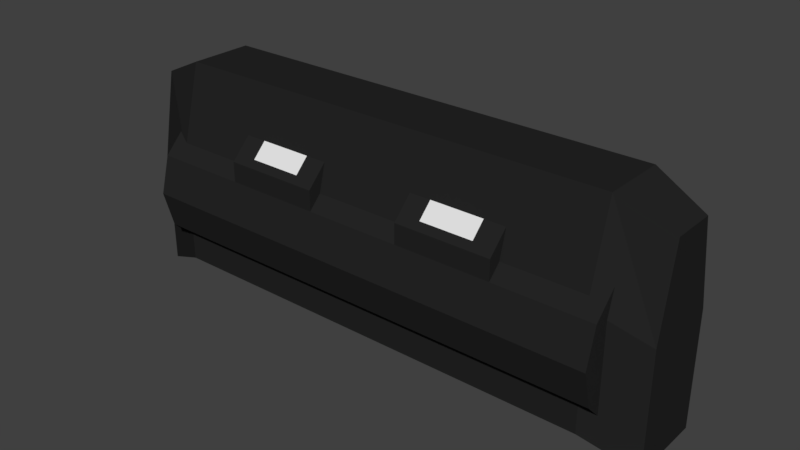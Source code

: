 # Source: Cover.blend  (saved by Blender 2.79.0; exported with 4.5.12 LTS)
import bpy
from mathutils import Matrix  # noqa: F401  (used for matrix-valued properties, if any)

bpy.ops.wm.read_factory_settings(use_empty=True)
scene = bpy.context.scene
scene.name = 'Scene'

# ---- collections
col_collection_1 = bpy.data.collections.new('Collection 1'); scene.collection.children.link(col_collection_1)

# ---- materials (node trees are filled in below, after node groups)
mat_material_001 = bpy.data.materials.new('Material.001')
mat_material_001.alpha_threshold = 0.0
mat_material_001.use_transparent_shadow = False
mat_material_001.diffuse_color = (0.01885, 0.01885, 0.01885, 1.0)
mat_material_001.roughness = 0.5
mat_material_002 = bpy.data.materials.new('Material.002')
mat_material_002.alpha_threshold = 0.0
mat_material_002.use_transparent_shadow = False
mat_material_002.roughness = 0.5

# ---- material node trees

# ---- world
world_world = bpy.data.worlds.new('World'); scene.world = world_world
world_world.color = (0.05088, 0.05088, 0.05088)
world_world.use_sun_shadow = False
world_world.sun_shadow_jitter_overblur = 0.0
world_world.cycles.sampling_method = 'MANUAL'

# ---- meshes
me_cube_001 = bpy.data.meshes.new('Cube.001')
me_cube_001.from_pydata([(-3.0, -0.7281, -1.0), (-3.0, -0.7281, 0.5415), (-3.0, 0.7281, -1.0), (-3.0, 0.7281, 0.5415), (3.0, -0.7281, -1.0), (3.0, -0.7281, 0.5415), (3.0, 0.7281, -1.0), (3.0, 0.7281, 0.5415), (-3.0, -0.4267, 1.698), (-3.0, 0.4267, 1.698), (3.0, 0.4267, 1.698), (3.0, -0.4267, 1.698), (3.679, -0.2957, 1.389), (3.679, 0.2957, 1.389), (-3.679, 0.2957, 1.389), (-3.679, -0.2957, 1.389), (3.679, -0.5046, 0.2324), (3.679, -0.5046, -1.309), (3.679, 0.5046, -1.309), (3.679, 0.5046, 0.2324), (-3.679, 0.5046, 0.2324), (-3.679, -0.5046, 0.2324), (-3.679, -0.5046, -1.309), (-3.679, 0.5046, -1.309), (-0.6399, 1.0, -4.768e-08), (-1.92, 1.0, -2.384e-08), (-3.2, 1.0, 0.0), (3.2, 1.0, -1.192e-07), (-3.2, 0.866, -0.5), (3.2, 0.866, -0.5), (-3.2, 0.5, -0.866), (3.2, 0.5, -0.866), (-3.2, -4.371e-08, -1.0), (3.2, -4.371e-08, -1.0), (-3.2, -0.5, -0.866), (3.2, -0.5, -0.866), (-3.2, -0.866, -0.5), (3.2, -0.866, -0.5), (-3.2, -1.0, -1.192e-07), (3.2, -1.0, -2.384e-07), (-3.2, -0.866, 0.5), (3.2, -0.866, 0.5), (-3.2, -0.5, 0.866), (3.2, -0.5, 0.866), (-3.2, -4.649e-07, 1.0), (3.2, -4.649e-07, 1.0), (-3.2, 0.5, 0.866), (3.2, 0.5, 0.866), (-3.2, 0.866, 0.5), (3.2, 0.866, 0.5), (0.6399, 1.0, -7.153e-08), (1.92, 1.0, -9.537e-08), (1.92, 0.866, -0.5), (0.6399, 0.866, -0.5), (-0.6399, 0.866, -0.5), (-1.92, 0.866, -0.5), (1.92, 0.5, -0.866), (0.6399, 0.5, -0.866), (-0.6399, 0.5, -0.866), (-1.92, 0.5, -0.866), (1.92, -4.371e-08, -1.0), (0.6399, -4.371e-08, -1.0), (-0.6399, -4.371e-08, -1.0), (-1.92, -4.371e-08, -1.0), (1.92, -0.5, -0.866), (0.6399, -0.5, -0.866), (-0.6399, -0.5, -0.866), (-1.92, -0.5, -0.866), (1.92, -0.866, -0.5), (0.6399, -0.866, -0.5), (-0.6399, -0.866, -0.5), (-1.92, -0.866, -0.5), (1.92, -1.0, -2.146e-07), (0.6399, -1.0, -1.907e-07), (-0.6399, -1.0, -1.669e-07), (-1.92, -1.0, -1.431e-07), (1.92, -0.866, 0.5), (0.6399, -0.866, 0.5), (-0.6399, -0.866, 0.5), (-1.92, -0.866, 0.5), (1.92, -0.5, 0.866), (0.6399, -0.5, 0.866), (-0.6399, -0.5, 0.866), (-1.92, -0.5, 0.866), (1.92, -4.649e-07, 1.0), (0.6399, -4.649e-07, 1.0), (-0.6399, -4.649e-07, 1.0), (-1.92, -4.649e-07, 1.0), (1.92, 0.5, 0.866), (0.6399, 0.5, 0.866), (-0.6399, 0.5, 0.866), (-1.92, 0.5, 0.866), (1.92, 0.866, 0.5), (0.6399, 0.866, 0.5), (-0.6399, 0.866, 0.5), (-1.92, 0.866, 0.5), (1.92, -0.866, 0.7709), (0.6399, -0.866, 0.7709), (-0.6399, -0.866, 0.7709), (-1.92, -0.866, 0.7709), (1.92, -0.5, 1.137), (0.6399, -0.5, 1.137), (-0.6399, -0.5, 1.137), (-1.92, -0.5, 1.137), (1.92, 0.5, 1.137), (0.6399, 0.5, 1.137), (-0.6399, 0.5, 1.137), (-1.92, 0.5, 1.137), (1.92, 0.866, 0.7709), (0.6399, 0.866, 0.7709), (-0.6399, 0.866, 0.7709), (-1.92, 0.866, 0.7709), (1.635, -0.7847, 0.8522), (0.9242, -0.7847, 0.8522), (-0.9242, -0.7847, 0.8522), (-1.635, -0.7847, 0.8522), (1.635, -0.5813, 1.056), (0.9242, -0.5813, 1.056), (-0.9242, -0.5813, 1.056), (-1.635, -0.5813, 1.056), (1.635, 0.5813, 1.056), (0.9242, 0.5813, 1.056), (-0.9242, 0.5813, 1.056), (-1.635, 0.5813, 1.056), (1.635, 0.7847, 0.8522), (0.9242, 0.7847, 0.8522), (-0.9242, 0.7847, 0.8522), (-1.635, 0.7847, 0.8522)], [], [(1, 8, 15, 21), (2, 3, 7, 6), (8, 9, 14, 15), (4, 5, 1, 0), (2, 6, 4, 0), (7, 3, 9, 10), (10, 9, 8, 11), (0, 1, 21, 22), (11, 5, 16, 12), (1, 5, 11, 8), (20, 21, 15, 14), (18, 19, 16, 17), (22, 21, 20, 23), (16, 19, 13, 12), (5, 4, 17, 16), (9, 3, 20, 14), (6, 7, 19, 18), (3, 2, 23, 20), (7, 10, 13, 19), (2, 0, 22, 23), (4, 6, 18, 17), (10, 11, 12, 13), (75, 74, 78, 79), (86, 85, 89, 90), (51, 27, 29, 52), (74, 73, 77, 78), (87, 86, 90, 91), (52, 29, 31, 56), (81, 77, 97, 101), (44, 87, 91, 46), (56, 31, 33, 60), (78, 77, 81, 82), (91, 90, 106, 107), (60, 33, 35, 64), (78, 82, 102, 98), (90, 89, 93, 94), (64, 35, 37, 68), (40, 79, 83, 42), (82, 83, 103, 102), (68, 37, 39, 72), (81, 80, 84, 85), (46, 91, 95, 48), (72, 39, 41, 76), (82, 81, 85, 86), (93, 92, 51, 50), (76, 41, 43, 80), (83, 82, 86, 87), (94, 93, 50, 24), (80, 43, 45, 84), (42, 83, 87, 44), (95, 94, 24, 25), (84, 45, 47, 88), (29, 27, 49, 47, 45, 43, 41, 39, 37, 35, 33, 31), (48, 95, 25, 26), (88, 47, 49, 92), (38, 75, 79, 40), (85, 84, 88, 89), (92, 49, 27, 51), (26, 28, 30, 32, 34, 36, 38, 40, 42, 44, 46, 48), (73, 72, 76, 77), (36, 71, 75, 38), (71, 70, 74, 75), (70, 69, 73, 74), (69, 68, 72, 73), (34, 67, 71, 36), (67, 66, 70, 71), (66, 65, 69, 70), (65, 64, 68, 69), (32, 63, 67, 34), (63, 62, 66, 67), (62, 61, 65, 66), (61, 60, 64, 65), (30, 59, 63, 32), (59, 58, 62, 63), (58, 57, 61, 62), (57, 56, 60, 61), (28, 55, 59, 30), (55, 54, 58, 59), (54, 53, 57, 58), (53, 52, 56, 57), (26, 25, 55, 28), (25, 24, 54, 55), (24, 50, 53, 54), (50, 51, 52, 53), (110, 111, 127, 126), (101, 97, 113, 117), (108, 109, 125, 124), (98, 102, 118, 114), (77, 76, 96, 97), (95, 91, 107, 111), (76, 80, 100, 96), (92, 93, 109, 108), (90, 94, 110, 106), (79, 78, 98, 99), (93, 89, 105, 109), (94, 95, 111, 110), (88, 92, 108, 104), (80, 81, 101, 100), (89, 88, 104, 105), (83, 79, 99, 103), (113, 112, 116, 117), (121, 120, 124, 125), (115, 114, 118, 119), (123, 122, 126, 127), (97, 96, 112, 113), (96, 100, 116, 112), (111, 107, 123, 127), (99, 98, 114, 115), (106, 110, 126, 122), (100, 101, 117, 116), (109, 105, 121, 125), (102, 103, 119, 118), (104, 108, 124, 120), (105, 104, 120, 121), (103, 99, 115, 119), (107, 106, 122, 123)])
me_cube_001.polygons.foreach_set('material_index', [0, 0, 0, 0, 0, 0, 0, 0, 0, 0, 0, 0, 0, 0, 0, 0, 0, 0, 0, 0, 0, 0, 0, 0, 0, 0, 0, 0, 0, 0, 0, 0, 0, 0, 0, 0, 0, 0, 0, 0, 0, 0, 0, 0, 0, 0, 0, 0, 0, 0, 0, 0, 0, 0, 0, 0, 0, 0, 0, 0, 0, 0, 0, 0, 0, 0, 0, 0, 0, 0, 0, 0, 0, 0, 0, 0, 0, 0, 0, 0, 0, 0, 0, 0, 0, 0, 0, 0, 0, 0, 0, 0, 0, 0, 0, 0, 0, 0, 0, 0, 1, 1, 1, 1, 0, 0, 0, 0, 0, 0, 0, 0, 0, 0, 0, 0])
me_cube_001.materials.append(mat_material_001)
me_cube_001.materials.append(mat_material_002)
me_cube_001.use_remesh_preserve_volume = False
me_cube_001.use_remesh_preserve_attributes = False
me_cube_001.use_mirror_vertex_groups = False
me_cube_001.update()

# ---- objects
ob_cube = bpy.data.objects.new('Cube', me_cube_001)

# ---- transforms, parenting, visibility, modifiers, constraints
ob_cube.location = (0.0, 0.0, 0.0)
ob_cube.lineart.crease_threshold = 0.0

# ---- collection membership
col_collection_1.objects.link(ob_cube)

# ---- scene / render settings (as saved in the file)
scene.frame_start = 1; scene.frame_end = 250; scene.frame_set(1)
scene.render.engine = 'BLENDER_EEVEE_NEXT'
scene.render.resolution_percentage = 50
scene.render.dither_intensity = 0.0
scene.cycles.use_denoising = False
scene.cycles.samples = 128
scene.cycles.sampling_pattern = 'TABULATED_SOBOL'
scene.cycles.use_adaptive_sampling = False
scene.cycles.use_light_tree = False
scene.cycles.blur_glossy = 0.0
scene.cycles.sample_clamp_indirect = 0.0
scene.view_settings.view_transform = 'Standard'
bpy.context.view_layer.update()

# ---- added for rendering (the .blend has no active camera and no usable light): camera, sun
cam_auto = bpy.data.cameras.new('AutoCamera')
cam_auto.lens = 50.0
cam_auto.sensor_width = 36.0
cam_auto.clip_end = 1000.0
ob_auto_camera = bpy.data.objects.new('AutoCamera', cam_auto)
scene.collection.objects.link(ob_auto_camera)
ob_auto_camera.location = (7.58314, -9.09977, 6.2608)
ob_auto_camera.rotation_euler = (1.09748, -7.21219e-08, 0.694738)
scene.camera = ob_auto_camera
light_auto_sun = bpy.data.lights.new('AutoSun', 'SUN')
light_auto_sun.energy = 3.0
light_auto_sun.angle = 0.0523599
ob_auto_sun = bpy.data.objects.new('AutoSun', light_auto_sun)
scene.collection.objects.link(ob_auto_sun)
ob_auto_sun.rotation_euler = (0.872665, 0.174533, 0.523599)
bpy.context.view_layer.update()
